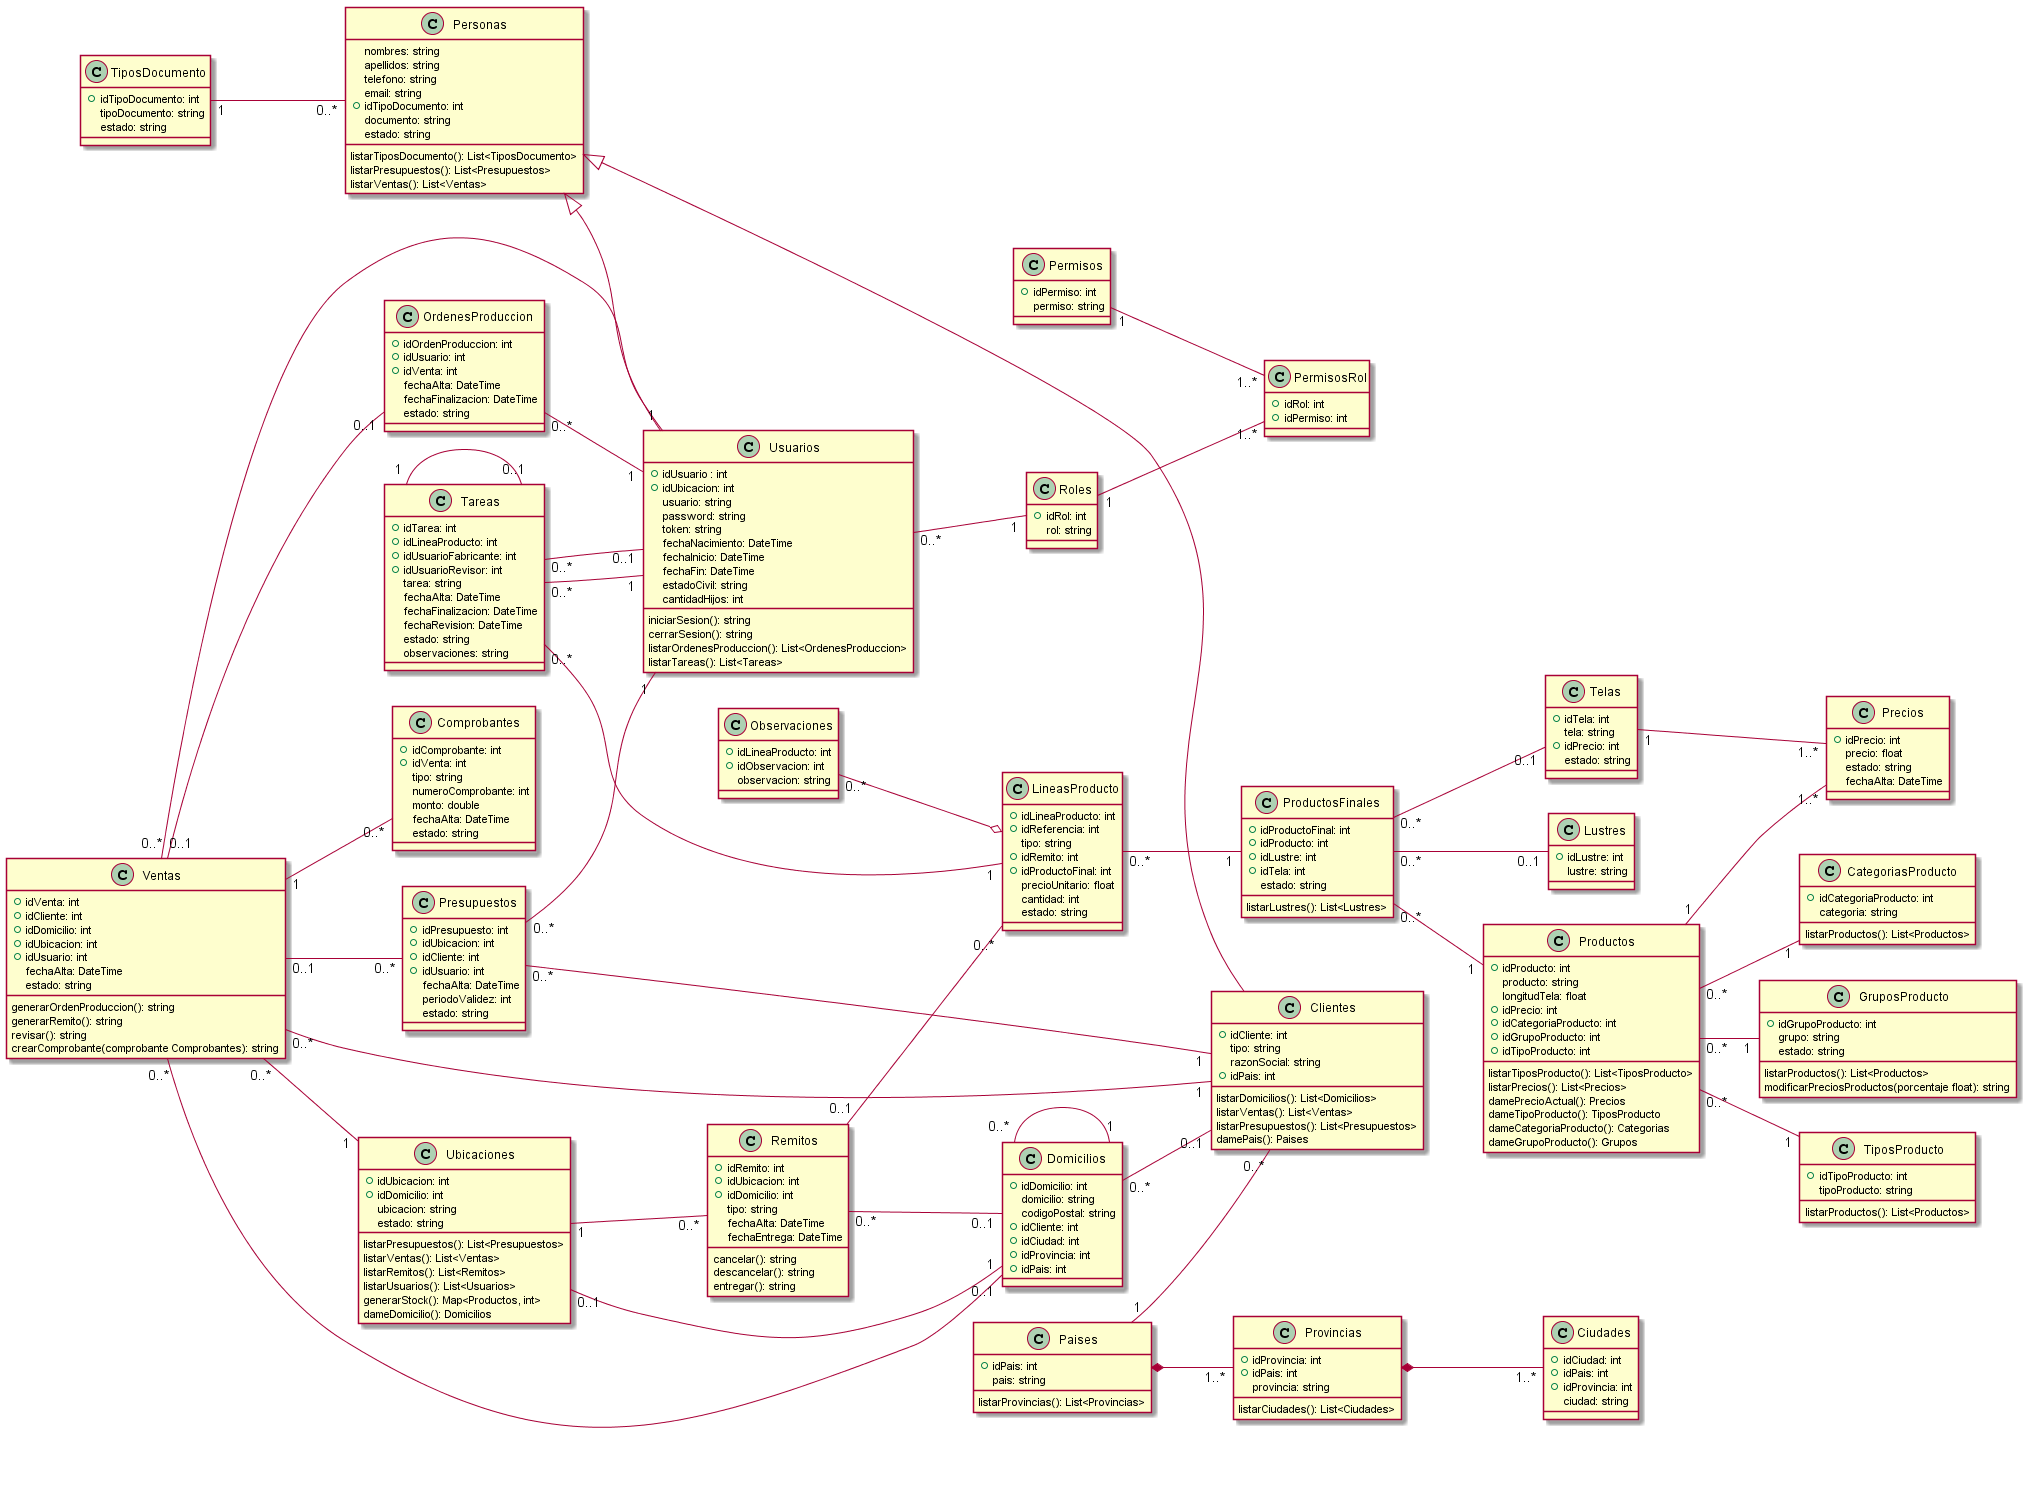

The diagram above was rendered by PlantUML. Its source (embedded in the PNG):
@startuml diagramaClases

class Personas{
   nombres: string
   apellidos: string
   telefono: string
   email: string
   +idTipoDocumento: int
   documento: string
   estado: string

   listarTiposDocumento(): List<TiposDocumento>
   listarPresupuestos(): List<Presupuestos>
   listarVentas(): List<Ventas>
}
class Usuarios {
   +idUsuario : int
   +idUbicacion: int
   usuario: string
   password: string
   token: string
   fechaNacimiento: DateTime
   fechaInicio: DateTime
   fechaFin: DateTime
   estadoCivil: string
   cantidadHijos: int

   iniciarSesion(): string
   cerrarSesion(): string
   listarOrdenesProduccion(): List<OrdenesProduccion>
   listarTareas(): List<Tareas>
}
class TiposDocumento{
   +idTipoDocumento: int
   tipoDocumento: string
   estado: string
}
class Roles{
    +idRol: int
    rol: string
}
class Permisos{
    +idPermiso: int
    permiso: string
}
class PermisosRol{
    +idRol: int
    +idPermiso: int
}
class Clientes{
    +idCliente: int
    tipo: string
    razonSocial: string 
    +idPais: int

    listarDomicilios(): List<Domicilios>
    listarVentas(): List<Ventas>
    listarPresupuestos(): List<Presupuestos>
    damePais(): Paises
}
class Paises{
    +idPais: int
    pais: string

    listarProvincias(): List<Provincias>
}
class Provincias{
    +idProvincia: int
    +idPais: int
    provincia: string

    listarCiudades(): List<Ciudades>
}
class Ciudades{
    +idCiudad: int
    +idPais: int
    +idProvincia: int
    ciudad: string  
}
class Domicilios{
    +idDomicilio: int
    domicilio: string
    codigoPostal: string
    +idCliente: int
    +idCiudad: int
    +idProvincia: int
    +idPais: int
}
class Productos{
    +idProducto: int
    producto: string
    longitudTela: float
    +idPrecio: int
    +idCategoriaProducto: int
    +idGrupoProducto: int
    +idTipoProducto: int

    listarTiposProducto(): List<TiposProducto>
    listarPrecios(): List<Precios>
    damePrecioActual(): Precios
    dameTipoProducto(): TiposProducto
    dameCategoriaProducto(): Categorias
    dameGrupoProducto(): Grupos
}
class CategoriasProducto{
    +idCategoriaProducto: int
    categoria: string

    listarProductos(): List<Productos>
}
class GruposProducto{
    +idGrupoProducto: int
    grupo: string
    estado: string

    listarProductos(): List<Productos>
    modificarPreciosProductos(porcentaje float): string
}
class TiposProducto{
    +idTipoProducto: int
    tipoProducto: string

    listarProductos(): List<Productos>
}
class Lustres{
    +idLustre: int
    lustre: string
}
class Precios{
    +idPrecio: int
    precio: float
    estado: string
    fechaAlta: DateTime
}
class Telas{
    +idTela: int
    tela: string
    +idPrecio: int
    estado: string
}
class ProductosFinales{
    +idProductoFinal: int   
    +idProducto: int
    +idLustre: int
    +idTela: int
    estado: string

    listarLustres(): List<Lustres>
}
class Presupuestos{
    +idPresupuesto: int
    +idUbicacion: int
    +idCliente: int
    +idUsuario: int
    fechaAlta: DateTime
    periodoValidez: int
    estado: string
}
class Ventas{
    +idVenta: int
    +idCliente: int
    +idDomicilio: int
    +idUbicacion: int
    +idUsuario: int
    fechaAlta: DateTime
    estado: string

    generarOrdenProduccion(): string
    generarRemito(): string
    revisar(): string
    crearComprobante(comprobante Comprobantes): string
}
class Comprobantes{
    +idComprobante: int
    +idVenta: int
    tipo: string
    numeroComprobante: int
    monto: double
    fechaAlta: DateTime
    estado: string
}
class OrdenesProduccion{
    +idOrdenProduccion: int
    +idUsuario: int
    +idVenta: int
    fechaAlta: DateTime
    fechaFinalizacion: DateTime
    estado: string
}
class LineasProducto{
    +idLineaProducto: int
    +idReferencia: int
    tipo: string
    +idRemito: int
    +idProductoFinal: int
    precioUnitario: float
    cantidad: int
    estado: string
}
class Observaciones{
    +idLineaProducto: int
    +idObservacion: int
    observacion: string
}
class Remitos{
    +idRemito: int
    +idUbicacion: int
    +idDomicilio: int
    tipo: string
    fechaAlta: DateTime
    fechaEntrega: DateTime
    cancelar(): string
    descancelar(): string
    entregar(): string
}
class Ubicaciones{
    +idUbicacion: int
    +idDomicilio: int
    ubicacion: string
    estado: string

    listarPresupuestos(): List<Presupuestos>
    listarVentas(): List<Ventas>
    listarRemitos(): List<Remitos>
    listarUsuarios(): List<Usuarios>
    generarStock(): Map<Productos, int>
    dameDomicilio(): Domicilios
}
class Tareas{
    +idTarea: int
    +idLineaProducto: int
    +idUsuarioFabricante: int
    +idUsuarioRevisor: int
    tarea: string
    fechaAlta: DateTime
    fechaFinalizacion: DateTime
    fechaRevision: DateTime
    estado: string
    observaciones: string
}

left to right direction
Personas <|-- Usuarios
Personas <|-- Clientes
TiposDocumento "1"--"0..*" Personas
Paises  *-- "1..*" Provincias
Provincias  *-- "1..*" Ciudades
Paises "1"--"0..*" Clientes
Domicilios "0..*"--"1" Domicilios
Domicilios "0..*"--"0..1" Clientes
Roles "1"  -- "1..*" PermisosRol
Permisos "1"  -- "1..*" PermisosRol
Usuarios "0..*" -- "1" Roles
Ubicaciones "0..1"--"1" Domicilios
Productos "0..*" -- "1" GruposProducto
Productos "0..*" -- "1" CategoriasProducto
Productos  "1"-- "1..*" Precios
Telas  "1"-- "1..*" Precios
OrdenesProduccion "0..*" -- "1" Usuarios
ProductosFinales "0..*"--"1" Productos
ProductosFinales "0..*"--"0..1" Telas
ProductosFinales "0..*"--"0..1" Lustres
Productos "0..*"--"1" TiposProducto
Ventas "0..*" -- "1" Usuarios
Ventas "0..*" -- "1" Clientes
Ventas "0..*" -- "0..1" Domicilios
Ventas "0..*" -- "1" Ubicaciones
Ventas "0..1" -- "0..*" Presupuestos
Ventas "0..1" -- "0..1" OrdenesProduccion
Ventas "1" -- "0..*" Comprobantes
Observaciones "0..*"--o LineasProducto
LineasProducto "0..*"--"1" ProductosFinales
Presupuestos "0..*"--"1" Clientes
Presupuestos "0..*"--"1" Usuarios
Remitos "0..1"--"0..*" LineasProducto
Remitos "0..*"--"0..1" Domicilios
Ubicaciones "1"--"0..*" Remitos
Tareas "0..*"--"1" Usuarios
Tareas "0..*"--"0..1" Usuarios
Tareas "0..*"--"1" LineasProducto
Tareas "1"--"0..1" Tareas
@enduml